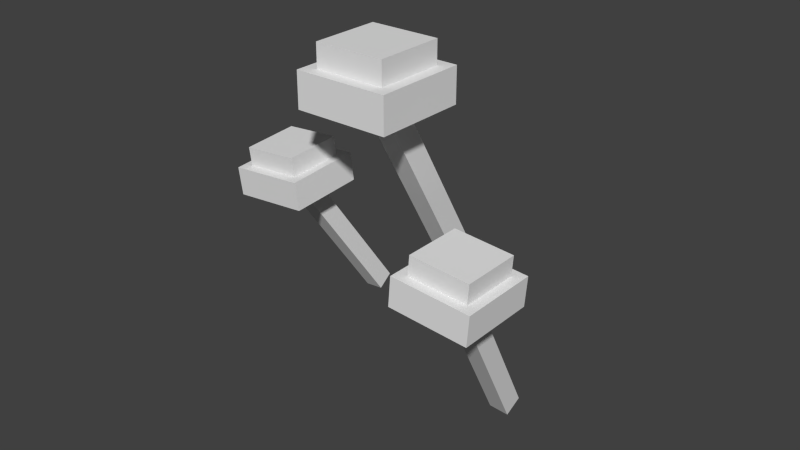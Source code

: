 # Source: clitocybula_azurea.blend  (saved by Blender 2.72.0; exported with 4.5.12 LTS)
import bpy
from mathutils import Matrix  # noqa: F401  (used for matrix-valued properties, if any)

bpy.ops.wm.read_factory_settings(use_empty=True)
scene = bpy.context.scene
scene.name = 'Scene'

# ---- collections
col_collection_1 = bpy.data.collections.new('Collection 1'); scene.collection.children.link(col_collection_1)

# ---- materials (node trees are filled in below, after node groups)
mat_material = bpy.data.materials.new('Material')
mat_material.alpha_threshold = 0.0
mat_material.use_transparent_shadow = False
mat_material.roughness = 0.5
mat_material.line_color = (0.0, 0.0, 0.0, 1.0)

# ---- material node trees

# ---- world
world_world = bpy.data.worlds.new('World'); scene.world = world_world
world_world.color = (0.05088, 0.05088, 0.05088)
world_world.use_sun_shadow = False
world_world.sun_shadow_jitter_overblur = 0.0
world_world.cycles.sampling_method = 'MANUAL'
world_world.cycles.sample_map_resolution = 256

# ---- meshes
me_cube = bpy.data.meshes.new('Cube')
me_cube.from_pydata([(0.201, -0.07339, -0.05387), (0.201, -0.1671, -0.0001888), (0.09337, -0.1628, 0.007302), (0.09337, -0.0691, -0.04638), (0.2039, -0.05555, -0.02274), (0.2039, -0.1493, 0.03095), (0.09625, -0.145, 0.03844), (0.09625, -0.05126, -0.01524), (0.2147, -0.08524, -0.1108), (0.2147, -0.2102, -0.0392), (0.07111, -0.2045, -0.02921), (0.07111, -0.07952, -0.1008), (0.219, -0.05849, -0.06407), (0.219, -0.1834, 0.00751), (0.07543, -0.1777, 0.0175), (0.07543, -0.05276, -0.05408), (0.1389, -0.1156, -0.4033), (0.1375, -0.1515, -0.4034), (0.1016, -0.1501, -0.4009), (0.103, -0.1141, -0.4008), (0.1626, -0.1172, -0.06212), (0.1612, -0.1532, -0.06219), (0.1253, -0.1517, -0.05969), (0.1267, -0.1158, -0.05962), (-0.1487, -0.02146, 0.02627), (-0.1487, -0.1076, 0.06862), (-0.2444, -0.1111, 0.06158), (-0.2444, -0.02491, 0.01924), (-0.1513, -0.00739, 0.0549), (-0.1513, -0.09355, 0.09724), (-0.247, -0.097, 0.0902), (-0.247, -0.01085, 0.04786), (-0.1289, -0.02762, -0.02255), (-0.1289, -0.1425, 0.03391), (-0.2564, -0.1471, 0.02453), (-0.2564, -0.03223, -0.03192), (-0.1328, -0.006521, 0.02039), (-0.1328, -0.1214, 0.07684), (-0.2603, -0.126, 0.06747), (-0.2603, -0.01113, 0.01101), (-0.1568, -0.04145, -0.2907), (-0.1555, -0.07335, -0.2928), (-0.1874, -0.0745, -0.2951), (-0.1887, -0.0426, -0.293), (-0.1783, -0.06213, 0.01185), (-0.177, -0.09404, 0.009764), (-0.2089, -0.09519, 0.00742), (-0.2102, -0.06328, 0.009508), (0.06, 0.07036, 0.2019), (0.06, -0.03356, 0.2619), (-0.06, -0.03356, 0.2619), (-0.06, 0.07036, 0.2019), (0.06, 0.09036, 0.2365), (0.06, -0.01356, 0.2965), (-0.06, -0.01356, 0.2965), (-0.06, 0.09036, 0.2365), (0.08, 0.05768, 0.1399), (0.08, -0.08088, 0.2199), (-0.08, -0.08088, 0.2199), (-0.08, 0.05768, 0.1399), (0.08, 0.08768, 0.1919), (0.08, -0.05088, 0.2719), (-0.08, -0.05088, 0.2719), (-0.08, 0.08768, 0.1919), (0.02, 0.02, -0.19), (0.02, -0.02, -0.19), (-0.02, -0.02, -0.19), (-0.02, 0.02, -0.19), (0.02, 0.02, 0.19), (0.02, -0.02, 0.19), (-0.02, -0.02, 0.19), (-0.02, 0.02, 0.19)], [], [(0, 1, 2, 3), (4, 7, 6, 5), (0, 4, 5, 1), (1, 5, 6, 2), (2, 6, 7, 3), (4, 0, 3, 7), (8, 9, 10, 11), (12, 15, 14, 13), (8, 12, 13, 9), (9, 13, 14, 10), (10, 14, 15, 11), (12, 8, 11, 15), (16, 17, 18, 19), (20, 23, 22, 21), (16, 20, 21, 17), (17, 21, 22, 18), (18, 22, 23, 19), (20, 16, 19, 23), (24, 25, 26, 27), (28, 31, 30, 29), (24, 28, 29, 25), (25, 29, 30, 26), (26, 30, 31, 27), (28, 24, 27, 31), (32, 33, 34, 35), (36, 39, 38, 37), (32, 36, 37, 33), (33, 37, 38, 34), (34, 38, 39, 35), (36, 32, 35, 39), (40, 41, 42, 43), (44, 47, 46, 45), (40, 44, 45, 41), (41, 45, 46, 42), (42, 46, 47, 43), (44, 40, 43, 47), (48, 49, 50, 51), (52, 55, 54, 53), (48, 52, 53, 49), (49, 53, 54, 50), (50, 54, 55, 51), (52, 48, 51, 55), (56, 57, 58, 59), (60, 63, 62, 61), (56, 60, 61, 57), (57, 61, 62, 58), (58, 62, 63, 59), (60, 56, 59, 63), (64, 65, 66, 67), (68, 71, 70, 69), (64, 68, 69, 65), (65, 69, 70, 66), (66, 70, 71, 67), (68, 64, 67, 71)])
_uv = me_cube.uv_layers.new(name='UVMap')
_uv.uv.foreach_set('vector', [0.7589, 0.8262, 0.8996, 0.8247, 0.8996, 0.9673, 0.7589, 0.9688, 0.7833, 0.6333, 0.7833, 0.4907, 0.9228, 0.4929, 0.9228, 0.6354, 0.6909, 0.224, 0.7381, 0.224, 0.7381, 0.367, 0.6909, 0.367, 0.8343, 0.3727, 0.7878, 0.3728, 0.7878, 0.2299, 0.8343, 0.2297, 0.8351, 0.2297, 0.7878, 0.2297, 0.7878, 0.08672, 0.8351, 0.08673, 0.6819, 0.1593, 0.7284, 0.1594, 0.7284, 0.3024, 0.6819, 0.3023, 0.5229, 0.9384, 0.3354, 0.9404, 0.3354, 0.7502, 0.5229, 0.7482, 0.7812, 0.07548, 0.7812, 0.2655, 0.5953, 0.2626, 0.5953, 0.07258, 0.7842, 9.889e-06, 0.855, 0.0, 0.855, 0.1907, 0.7842, 0.1907, 0.7388, 0.08073, 0.8086, 0.08052, 0.8086, 0.2712, 0.7388, 0.2714, 0.7133, 0.0, 0.7842, 9.944e-06, 0.7842, 0.1907, 0.7133, 0.1907, 0.6566, 0.1011, 0.7263, 0.1013, 0.7263, 0.292, 0.6566, 0.2918, 0.1487, 0.8523, 0.1047, 0.8511, 0.1047, 0.8035, 0.1487, 0.8048, 0.2102, 0.8015, 0.2102, 0.8491, 0.1654, 0.8503, 0.1654, 0.8028, 0.08664, 0.3979, 0.08664, 0.8496, 0.0393, 0.8497, 0.0393, 0.398, 0.0937, 0.941, 0.0937, 0.5129, 0.1411, 0.5126, 0.1411, 0.9407, 0.1549, 0.8568, 0.1549, 0.4051, 0.2022, 0.4052, 0.2022, 0.8569, 0.0968, 0.4322, 0.0968, 0.8604, 0.04944, 0.8601, 0.04944, 0.432, 0.8845, 0.8215, 0.8845, 0.9482, 0.7587, 0.9491, 0.7587, 0.8224, 0.7833, 0.6394, 0.7833, 0.5127, 0.9086, 0.5114, 0.9086, 0.6381, 0.7164, 0.1859, 0.7584, 0.1859, 0.7584, 0.313, 0.7164, 0.313, 0.8193, 0.3524, 0.7776, 0.3523, 0.7776, 0.2252, 0.8193, 0.2253, 0.8142, 0.2882, 0.7722, 0.2882, 0.7722, 0.1611, 0.8142, 0.1611, 0.7536, 0.1685, 0.7954, 0.1685, 0.7954, 0.2956, 0.7536, 0.2956, 0.5635, 0.6397, 0.5635, 0.8087, 0.3958, 0.8099, 0.3958, 0.6409, 0.6438, 0.4008, 0.6438, 0.2319, 0.8108, 0.2301, 0.8108, 0.399, 0.855, 0.0, 0.9179, 8.748e-06, 0.9179, 0.1695, 0.855, 0.1695, 0.6387, 0.1402, 0.7013, 0.1403, 0.7013, 0.3098, 0.6387, 0.3097, 0.8188, 0.2407, 0.7559, 0.2407, 0.7559, 0.07123, 0.8188, 0.07122, 0.6775, 0.0774, 0.7401, 0.07732, 0.7401, 0.2468, 0.6775, 0.2469, 0.1743, 0.7072, 0.1362, 0.7089, 0.1362, 0.6667, 0.1743, 0.665, 0.1556, 0.3438, 0.1556, 0.3861, 0.1167, 0.3847, 0.1167, 0.3425, 0.1463, 0.8934, 0.1463, 0.4919, 0.1883, 0.4918, 0.1883, 0.8933, 0.04875, 0.826, 0.04875, 0.4545, 0.09086, 0.4547, 0.09086, 0.8262, 0.1056, 0.4755, 0.1056, 0.8771, 0.06356, 0.8769, 0.06356, 0.4754, 0.07745, 0.9356, 0.07745, 0.5641, 0.1196, 0.564, 0.1196, 0.9355, 0.9225, 0.6623, 0.7663, 0.6621, 0.7663, 0.5032, 0.9225, 0.5034, 0.9145, 0.4764, 0.9145, 0.6353, 0.7596, 0.6353, 0.7596, 0.4764, 0.6955, 0.1802, 0.7481, 0.1802, 0.7481, 0.3391, 0.6955, 0.3391, 0.7234, 0.3054, 0.6717, 0.3054, 0.6717, 0.1465, 0.7234, 0.1465, 0.83, 0.1926, 0.8827, 0.1926, 0.8827, 0.3515, 0.83, 0.3515, 0.7226, 0.1271, 0.7742, 0.1271, 0.7742, 0.286, 0.7226, 0.286, 0.5803, 0.8136, 0.372, 0.8133, 0.372, 0.6015, 0.5803, 0.6017, 0.7248, 0.1023, 0.7248, 0.3142, 0.5183, 0.3142, 0.5183, 0.1023, 0.7133, 0.2118, 0.6344, 0.2118, 0.6344, 3.946e-08, 0.7133, 0.0, 0.6533, 0.2881, 0.5759, 0.2881, 0.5759, 0.0763, 0.6533, 0.0763, 0.5554, 0.0, 0.6344, 7.892e-08, 0.6344, 0.2118, 0.5554, 0.2118, 0.651, 0.4596, 0.5736, 0.4596, 0.5736, 0.2477, 0.651, 0.2477, 0.136, 0.3272, 0.1849, 0.327, 0.1849, 0.38, 0.136, 0.3801, 0.1264, 0.4141, 0.1264, 0.3611, 0.1763, 0.3611, 0.1763, 0.4141, 0.1325, 0.2553, 0.1325, 0.7584, 0.07982, 0.7584, 0.07982, 0.2553, 0.1974, 0.2832, 0.1974, 0.7595, 0.1448, 0.7595, 0.1448, 0.2832, 0.1852, 0.2646, 0.1852, 0.7677, 0.1326, 0.7677, 0.1326, 0.2646, 0.07968, 0.1964, 0.07968, 0.6727, 0.02704, 0.6727, 0.02704, 0.1964])
me_cube.materials.append(mat_material)
me_cube.use_remesh_preserve_volume = False
me_cube.use_remesh_preserve_attributes = False
me_cube.use_mirror_vertex_groups = False
me_cube.update()

# ---- objects
ob_cube = bpy.data.objects.new('Cube', me_cube)

# ---- transforms, parenting, visibility, modifiers, constraints
ob_cube.location = (0.0, 0.41, 0.19)
ob_cube.rotation_euler = (0.5236, 0.0, 0.0)
ob_cube.lock_rotations_4d = False
ob_cube.empty_display_type = 'ARROWS'
ob_cube.lineart.crease_threshold = 0.0

# ---- collection membership
col_collection_1.objects.link(ob_cube)

# ---- scene / render settings (as saved in the file)
scene.frame_start = 1; scene.frame_end = 250; scene.frame_set(1)
scene.render.engine = 'BLENDER_EEVEE_NEXT'
scene.render.resolution_percentage = 50
scene.render.dither_intensity = 0.0
scene.cycles.use_denoising = False
scene.cycles.samples = 10
scene.cycles.sampling_pattern = 'TABULATED_SOBOL'
scene.cycles.light_sampling_threshold = 0.0
scene.cycles.use_adaptive_sampling = False
scene.cycles.use_light_tree = False
scene.cycles.blur_glossy = 0.0
scene.cycles.pixel_filter_type = 'GAUSSIAN'
scene.cycles.sample_clamp_indirect = 0.0
scene.view_settings.view_transform = 'Standard'
bpy.context.view_layer.update()

# ---- added for rendering (the .blend has no active camera and no usable light): camera, sun
cam_auto = bpy.data.cameras.new('AutoCamera')
cam_auto.lens = 50.0
cam_auto.sensor_width = 36.0
cam_auto.clip_end = 1000.0
ob_auto_camera = bpy.data.objects.new('AutoCamera', cam_auto)
scene.collection.objects.link(ob_auto_camera)
ob_auto_camera.location = (0.981899, -0.818282, 0.915842)
ob_auto_camera.rotation_euler = (1.09748, -7.21219e-08, 0.694738)
scene.camera = ob_auto_camera
light_auto_sun = bpy.data.lights.new('AutoSun', 'SUN')
light_auto_sun.energy = 3.0
light_auto_sun.angle = 0.0523599
ob_auto_sun = bpy.data.objects.new('AutoSun', light_auto_sun)
scene.collection.objects.link(ob_auto_sun)
ob_auto_sun.rotation_euler = (0.872665, 0.174533, 0.523599)
bpy.context.view_layer.update()
